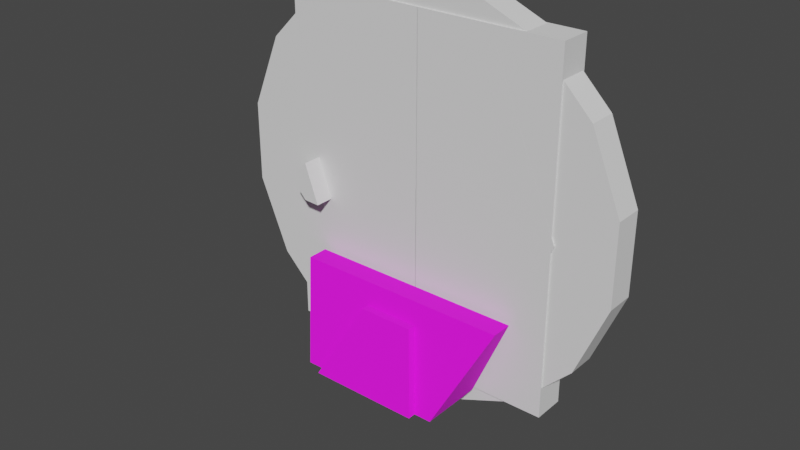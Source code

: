 # Source: doorseal.blend  (saved by Blender 2.92.15; exported with 4.5.12 LTS)
import bpy
from mathutils import Matrix  # noqa: F401  (used for matrix-valued properties, if any)

bpy.ops.wm.read_factory_settings(use_empty=True)
scene = bpy.context.scene
scene.name = 'Scene'

# ---- collections
col_collection = bpy.data.collections.new('Collection'); scene.collection.children.link(col_collection)

# ---- images (referenced by path relative to the original .blend; pixels are not part of the script)
import os
ASSET_DIR = os.environ.get("B2B_ASSET_DIR", "")  # directory of the original .blend (textures are referenced by path, not embedded)
HERE = os.path.dirname(os.path.abspath(__file__))  # packed textures are extracted next to this script under _unpacked/

def load_image(name, relpath, width, height, colorspace="sRGB"):
    """Load a texture the original file referenced (path relative to the .blend, or extracted next to this script)."""
    p = next((c for c in (os.path.join(HERE, relpath), os.path.join(ASSET_DIR, relpath)) if relpath and os.path.exists(c)), "")
    if p:
        img = bpy.data.images.load(p, check_existing=True)
        img.name = name
    else:  # same state as the original file: an image datablock whose file is absent (Cycles renders it pink)
        img = bpy.data.images.new(name, width, height)
        img.source = "FILE"
        img.filepath = "//" + (relpath or name)
    img.colorspace_settings.name = colorspace
    return img
img_doorseal_png = load_image('doorseal.png', 'doorseal.png', 1024, 1024, 'sRGB')

# ---- materials (node trees are filled in below, after node groups)
mat_doorseal_png = bpy.data.materials.new('doorseal.png')
mat_doorseal_png.use_transparent_shadow = False

# ---- material node trees
mat_doorseal_png.use_nodes = True; mat_doorseal_png.node_tree.nodes.clear()
_N = mat_doorseal_png.node_tree.nodes; _L = mat_doorseal_png.node_tree.links
n0 = _N.new('ShaderNodeBsdfPrincipled'); n0.name = 'Principled BSDF'; n0.location = (10, 300)
n0.distribution = 'GGX'
n0.subsurface_method = 'BURLEY'
n0.inputs[2].default_value = 1.0
n0.inputs[3].default_value = 1.45
n0.inputs[27].default_value = (0.0, 0.0, 0.0, 1.0)
n0.inputs[28].default_value = 1.0
n1 = _N.new('ShaderNodeOutputMaterial'); n1.name = 'Material Output'; n1.location = (300, 300)
n2 = _N.new('ShaderNodeTexImage'); n2.name = 'Image Texture'; n2.location = (-280, 280)
n2.image = img_doorseal_png
_L.new(n0.outputs[0], n1.inputs[0])
_L.new(n2.outputs[0], n0.inputs[0])
n1.is_active_output = True

# ---- world
world_world = bpy.data.worlds.new('World'); scene.world = world_world
world_world.use_nodes = True; world_world.node_tree.nodes.clear()
_N = world_world.node_tree.nodes; _L = world_world.node_tree.links
n0 = _N.new('ShaderNodeOutputWorld'); n0.name = 'World Output'; n0.location = (300, 300)
n1 = _N.new('ShaderNodeBackground'); n1.name = 'Background'; n1.location = (10, 300)
n1.inputs[0].default_value = (0.05088, 0.05088, 0.05088, 1.0)
_L.new(n1.outputs[0], n0.inputs[0])
n0.is_active_output = True
world_world.color = (0.05088, 0.05088, 0.05088)
world_world.use_sun_shadow = False
world_world.sun_shadow_jitter_overblur = 0.0

# ---- meshes
me_cylinder = bpy.data.meshes.new('Cylinder')
me_cylinder.from_pydata([(0.9511, 0.3375, 4.781), (0.9511, -0.3375, 4.781), (2.708, 0.3375, 4.053), (2.708, -0.3375, 4.053), (4.053, 0.3375, 2.708), (4.053, -0.3375, 2.708), (4.781, 0.3375, 0.9511), (4.781, -0.3375, 0.9511), (4.781, 0.3375, -0.9511), (4.781, -0.3375, -0.9511), (4.053, 0.3375, -2.708), (4.053, -0.3375, -2.708), (2.708, 0.3375, -4.053), (2.708, -0.3375, -4.053), (0.9511, 0.3375, -4.781), (0.9511, -0.3375, -4.781), (-0.9511, 0.3375, -4.781), (-0.9511, -0.3375, -4.781), (-2.708, 0.3375, -4.053), (-2.708, -0.3375, -4.053), (-4.053, 0.3375, -2.708), (-4.053, -0.3375, -2.708), (-4.781, 0.3375, -0.9511), (-4.781, -0.3375, -0.9511), (-4.781, 0.3375, 0.9511), (-4.781, -0.3375, 0.9511), (-4.053, 0.3375, 2.708), (-4.053, -0.3375, 2.708), (-2.708, 0.3375, 4.053), (-2.708, -0.3375, 4.053), (-0.9511, 0.3375, 4.781), (-0.9511, -0.3375, 4.781)], [], [(0, 1, 3, 2), (2, 3, 5, 4), (4, 5, 7, 6), (6, 7, 9, 8), (8, 9, 11, 10), (10, 11, 13, 12), (12, 13, 15, 14), (14, 15, 17, 16), (16, 17, 19, 18), (18, 19, 21, 20), (20, 21, 23, 22), (22, 23, 25, 24), (24, 25, 27, 26), (26, 27, 29, 28), (3, 1, 31, 29, 27, 25, 23, 21, 19, 17, 15, 13, 11, 9, 7, 5), (28, 29, 31, 30), (30, 31, 1, 0), (0, 2, 4, 6, 8, 10, 12, 14, 16, 18, 20, 22, 24, 26, 28, 30)])
_uv = me_cylinder.uv_layers.new(name='UVMap')
_uv.uv.foreach_set('vector', [0.9278, 0.125, 0.9721, 0.125, 0.9721, 0.25, 0.9278, 0.25, 0.9278, 0.25, 0.9721, 0.25, 0.9721, 0.375, 0.9278, 0.375, 0.9278, 0.375, 0.9721, 0.375, 0.9721, 0.5, 0.9278, 0.5, 0.9278, 0.5, 0.9721, 0.5, 0.9721, 0.625, 0.9278, 0.625, 0.9278, 0.625, 0.9721, 0.625, 0.9721, 0.75, 0.9278, 0.75, 0.9278, 0.75, 0.9721, 0.75, 0.9721, 0.875, 0.9278, 0.875, 0.9278, 0.875, 0.9721, 0.875, 0.9721, 1.0, 0.9278, 1.0, 0.976, 1.0, 0.9317, 1.0, 0.9317, 0.875, 0.976, 0.875, 0.976, 0.875, 0.9317, 0.875, 0.9317, 0.75, 0.976, 0.75, 0.976, 0.75, 0.9317, 0.75, 0.9317, 0.625, 0.976, 0.625, 0.976, 0.625, 0.9317, 0.625, 0.9317, 0.5, 0.976, 0.5, 0.976, 0.5, 0.9317, 0.5, 0.9317, 0.375, 0.976, 0.375, 0.976, 0.375, 0.9317, 0.375, 0.9317, 0.25, 0.976, 0.25, 0.976, 0.25, 0.9317, 0.25, 0.9317, 0.125, 0.976, 0.125, 0.2131, 0.9149, 0.3752, 0.9821, 0.5506, 0.9821, 0.7127, 0.9149, 0.8368, 0.7908, 0.9039, 0.6287, 0.9039, 0.4533, 0.8368, 0.2912, 0.7127, 0.1671, 0.5506, 0.09997, 0.3752, 0.09997, 0.2131, 0.1671, 0.08899, 0.2912, 0.02185, 0.4533, 0.02185, 0.6287, 0.08899, 0.7908, 0.976, 0.125, 0.9317, 0.125, 0.9317, 2.106e-05, 0.976, 2.106e-05, 0.9278, 2.106e-05, 0.9721, 2.106e-05, 0.9721, 0.125, 0.9278, 0.125, 0.3752, 0.9821, 0.2131, 0.9149, 0.08899, 0.7908, 0.02185, 0.6287, 0.02185, 0.4533, 0.08899, 0.2912, 0.2131, 0.1671, 0.3752, 0.09997, 0.5506, 0.09997, 0.7127, 0.1671, 0.8368, 0.2912, 0.9039, 0.4533, 0.9039, 0.6287, 0.8368, 0.7908, 0.7127, 0.9149, 0.5506, 0.9821])
me_cylinder.use_remesh_fix_poles = True
me_cylinder.use_remesh_preserve_attributes = False
me_cylinder.use_mirror_vertex_groups = False
me_cylinder.update()
me_cylinder_001 = bpy.data.meshes.new('Cylinder.001')
me_cylinder_001.from_pydata([(0.0, 0.5, -0.5), (0.0, 0.5, 0.5), (0.433, 0.25, -0.5), (0.433, 0.25, 0.5), (0.433, -0.25, -0.5), (0.433, -0.25, 0.5), (-4.371e-08, -0.5, -0.5), (-4.371e-08, -0.5, 0.5), (-0.433, -0.25, -0.5), (-0.433, -0.25, 0.5), (-0.433, 0.25, -0.5), (-0.433, 0.25, 0.5)], [], [(0, 1, 3, 2), (2, 3, 5, 4), (4, 5, 7, 6), (6, 7, 9, 8), (3, 1, 11, 9, 7, 5), (8, 9, 11, 10), (10, 11, 1, 0), (0, 2, 4, 6, 8, 10)])
_uv = me_cylinder_001.uv_layers.new(name='UVMap')
_uv.uv.foreach_set('vector', [1.0, 0.5, 1.0, 1.0, 0.8333, 1.0, 0.8333, 0.5, 0.8333, 0.5, 0.8333, 1.0, 0.6667, 1.0, 0.6667, 0.5, 0.6667, 0.5, 0.6667, 1.0, 0.5, 1.0, 0.5, 0.5, 0.5, 0.5, 0.5, 1.0, 0.3333, 1.0, 0.3333, 0.5, 0.4578, 0.37, 0.25, 0.49, 0.04215, 0.37, 0.04215, 0.13, 0.25, 0.01, 0.4578, 0.13, 0.3333, 0.5, 0.3333, 1.0, 0.1667, 1.0, 0.1667, 0.5, 0.1667, 0.5, 0.1667, 1.0, -8.941e-08, 1.0, -8.941e-08, 0.5, 0.75, 0.49, 0.9578, 0.37, 0.9578, 0.13, 0.75, 0.01, 0.5422, 0.13, 0.5422, 0.37])
me_cylinder_001.use_remesh_fix_poles = True
me_cylinder_001.use_remesh_preserve_attributes = False
me_cylinder_001.use_mirror_vertex_groups = False
me_cylinder_001.update()
me_cylinder_002 = bpy.data.meshes.new('Cylinder.002')
me_cylinder_002.from_pydata([(0.0, 0.5, -0.5), (0.0, 0.5, 0.5), (0.3536, 0.3536, -0.5), (0.3536, 0.3536, 0.5), (0.5, -2.186e-08, -0.5), (0.5, -2.186e-08, 0.5), (0.3536, -0.3536, -0.5), (0.3536, -0.3536, 0.5), (-4.371e-08, -0.5, -0.5), (-4.371e-08, -0.5, 0.5)], [], [(0, 1, 3, 2), (2, 3, 5, 4), (4, 5, 7, 6), (6, 7, 9, 8), (0, 2, 4, 6, 8), (3, 1, 9, 7, 5), (0, 8, 9, 1)])
_uv = me_cylinder_002.uv_layers.new(name='UVMap')
_uv.uv.foreach_set('vector', [0.8181, 0.09969, 0.7363, 0.09969, 0.7363, 0.1011, 0.8181, 0.1011, 0.8181, 0.1011, 0.7363, 0.1011, 0.7363, 0.1241, 0.8181, 0.1241, 0.8181, 0.1241, 0.7363, 0.1241, 0.7363, 0.1554, 0.8181, 0.1554, 0.8181, 0.1554, 0.7363, 0.1554, 0.7363, 0.1765, 0.8181, 0.1765, 0.1056, 0.1973, 0.05685, 0.1994, 0.02386, 0.2354, 0.02599, 0.2842, 0.06199, 0.3172, 0.05685, 0.1994, 0.1056, 0.1973, 0.06199, 0.3172, 0.02599, 0.2842, 0.02386, 0.2354, 0.8181, 0.09969, 0.8181, 0.1765, 0.7363, 0.1765, 0.7363, 0.09969])
me_cylinder_002.use_remesh_fix_poles = True
me_cylinder_002.use_remesh_preserve_attributes = False
me_cylinder_002.use_mirror_vertex_groups = False
me_cylinder_002.update()
me_cube = bpy.data.meshes.new('Cube')
me_cube.from_pydata([(-0.5, -0.5, -0.5), (-0.5, -0.5, 0.5), (-0.5, 0.5, -0.5), (-0.5, 0.5, 0.5), (0.5, -0.5, -0.5), (0.5, -0.5, 0.5), (0.5, 0.5, -0.5), (0.5, 0.5, 0.5)], [], [(0, 1, 3, 2), (2, 3, 7, 6), (6, 7, 5, 4), (4, 5, 1, 0), (2, 6, 4, 0), (7, 3, 1, 5)])
_uv = me_cube.uv_layers.new(name='UVMap')
_uv.uv.foreach_set('vector', [0.375, 0.0, 0.625, 0.0, 0.625, 0.25, 0.375, 0.25, 0.375, 0.25, 0.625, 0.25, 0.625, 0.5, 0.375, 0.5, 0.375, 0.5, 0.625, 0.5, 0.625, 0.75, 0.375, 0.75, 0.375, 0.75, 0.625, 0.75, 0.625, 1.0, 0.375, 1.0, 0.125, 0.5, 0.375, 0.5, 0.375, 0.75, 0.125, 0.75, 0.625, 0.5, 0.875, 0.5, 0.875, 0.75, 0.625, 0.75])
me_cube.use_remesh_fix_poles = True
me_cube.use_remesh_preserve_attributes = False
me_cube.use_mirror_vertex_groups = False
me_cube.update()
me_cylinder_003 = bpy.data.meshes.new('Cylinder.003')
me_cylinder_003.from_pydata([(0.0, 0.5, -0.5), (4.588e-23, 0.5, 0.06667), (0.3536, 0.3536, 0.06667), (0.3536, -0.3536, 0.06667), (-4.371e-08, -0.5, -0.5), (0.3536, -0.3536, -0.1774), (0.16, 0.4337, -0.5), (0.16, -0.4337, -0.5), (0.3536, 0.3536, -0.1774), (0.5, -2.186e-08, 0.06667), (-0.1914, -1.721, 2.067), (1.809, -2.587, 0.7333), (-0.1914, 1.743, 2.067), (-0.1914, -1.721, 0.06667), (-0.1914, 1.743, 0.06667), (1.809, -2.587, 0.06667), (1.809, 2.609, 0.06667), (1.809, 2.609, 0.7333), (2.384e-07, -0.5, 0.06667), (-0.1914, -1.311, 2.067), (-0.1914, 1.311, 2.067), (1.372, -0.6575, 1.024), (1.372, 0.6575, 1.024), (-0.1914, -1.311, 2.321), (-0.1914, 1.311, 2.321), (1.372, -0.6575, 1.279), (1.372, 0.6575, 1.279)], [], [(0, 1, 2, 8, 6), (9, 5, 7, 6, 8), (0, 6, 7, 4), (0, 4, 18, 1), (5, 9, 3), (7, 5, 3, 18, 4), (9, 8, 2), (11, 10, 13, 15), (10, 11, 17, 12, 20, 22, 21, 19), (12, 14, 13, 10, 19, 20), (14, 16, 15, 9, 2, 1, 18, 13), (16, 17, 11, 15), (16, 14, 12, 17), (13, 18, 3, 9, 15), (22, 20, 24, 26), (23, 25, 26, 24), (19, 21, 25, 23), (21, 22, 26, 25), (20, 19, 23, 24)])
_uv = me_cylinder_003.uv_layers.new(name='UVMap')
_uv.uv.foreach_set('vector', [0.3403, 0.7369, 0.3403, 0.8216, 0.3932, 0.8216, 0.3932, 0.7851, 0.3642, 0.7369, 0.3403, 0.8216, 0.2875, 0.7851, 0.2755, 0.7369, 0.4051, 0.7369, 0.3932, 0.7851, 0.4147, 0.7842, 0.4048, 0.7603, 0.2752, 0.7603, 0.2653, 0.7842, 0.415, 0.7369, 0.2656, 0.7369, 0.2656, 0.8216, 0.415, 0.8216, 0.2875, 0.7851, 0.3403, 0.8216, 0.2875, 0.8216, 0.3642, 0.7369, 0.3932, 0.7851, 0.3932, 0.8216, 0.3403, 0.8216, 0.3403, 0.7369, 0.3403, 0.8216, 0.3932, 0.7851, 0.3932, 0.8216, 0.5066, 0.8208, 0.3526, 0.5898, 0.5836, 0.5898, 0.5836, 0.8208, 0.6525, 0.5866, 0.7525, 0.8175, 0.1525, 0.8175, 0.2525, 0.5866, 0.3024, 0.5866, 0.3779, 0.7671, 0.5297, 0.7671, 0.6052, 0.5866, 0.6687, 0.8015, 0.6687, 0.6091, 0.3354, 0.6091, 0.3354, 0.8015, 0.3748, 0.8015, 0.6272, 0.8015, 0.2525, 0.5866, 0.1525, 0.8175, 0.7525, 0.8175, 0.4538, 0.6664, 0.413, 0.6495, 0.396, 0.6087, 0.5115, 0.6087, 0.6525, 0.5866, 0.7498, 0.6022, 0.7498, 0.7305, 0.04353, 0.7305, 0.04353, 0.6022, 0.5836, 0.8208, 0.5836, 0.5898, 0.3526, 0.5898, 0.5066, 0.8208, 0.6525, 0.5866, 0.5115, 0.6087, 0.4946, 0.6495, 0.4538, 0.6664, 0.7525, 0.8175, 0.6657, 0.3734, 0.5359, 0.1138, 0.5043, 0.1138, 0.634, 0.3734, 0.6844, 0.07106, 0.5973, 0.2795, 0.422, 0.2795, 0.3348, 0.07106, 0.5359, 0.1138, 0.6657, 0.3734, 0.634, 0.3734, 0.5043, 0.1138, 0.7299, 0.2474, 0.5116, 0.2474, 0.5116, 0.2157, 0.7299, 0.2157, 0.403, 0.1176, 0.8384, 0.1176, 0.8384, 0.08593, 0.403, 0.08593])
me_cylinder_003.materials.append(mat_doorseal_png)
me_cylinder_003.use_remesh_fix_poles = True
me_cylinder_003.use_remesh_preserve_attributes = False
me_cylinder_003.use_mirror_vertex_groups = False
me_cylinder_003.update()
me_cylinder_004 = bpy.data.meshes.new('Cylinder.004')
me_cylinder_004.from_pydata([(0.0, 0.5, 0.5), (0.433, 0.25, 0.5), (0.433, -0.25, 0.5), (-4.371e-08, -0.5, 0.5), (-0.433, -0.25, 0.5), (-0.433, 0.25, 0.5)], [(1, 0), (2, 1), (3, 2), (4, 3), (5, 4), (0, 5)], [])
_uv = me_cylinder_004.uv_layers.new(name='UVMap')
_uv.uv.foreach_set('vector', [])
me_cylinder_004.use_remesh_fix_poles = True
me_cylinder_004.use_remesh_preserve_attributes = False
me_cylinder_004.use_mirror_vertex_groups = False
me_cylinder_004.update()

# ---- objects
ob_zdoor = bpy.data.objects.new('zdoor', me_cylinder)
ob_zdoor_outline = bpy.data.objects.new('zdoor outline', me_cylinder_001)
ob_zhandle = bpy.data.objects.new('zhandle', me_cylinder_002)
ob_zdoor_bb = bpy.data.objects.new('zdoor bb', me_cube)
ob_zhandle_005 = bpy.data.objects.new('zhandle.005', me_cylinder_002)
ob_seal = bpy.data.objects.new('seal', me_cylinder_003)
ob_zoutline = bpy.data.objects.new('zoutline', me_cylinder_004)

# ---- transforms, parenting, visibility, modifiers, constraints
ob_zdoor.location = (0.0, 0.0, 0.0)
ob_zdoor.hide_select = True
ob_zdoor.display_type = 'WIRE'
ob_zdoor.lineart.crease_threshold = 0.0
_m = ob_zdoor.modifiers.new('Boolean', 'BOOLEAN')
_m.object = ob_zhandle
_m = ob_zdoor.modifiers.new('Boolean.001', 'BOOLEAN')
_m = ob_zdoor.modifiers.new('Boolean.002', 'BOOLEAN')
_m.object = ob_zhandle_005
_m = ob_zdoor.modifiers.new('Boolean.003', 'BOOLEAN')
ob_zdoor_outline.location = (0.0, 0.0, 0.0)
ob_zdoor_outline.rotation_euler = (1.571, 1.571, 0.0)
ob_zdoor_outline.scale = (9.525, 6.9, 0.75)
ob_zdoor_outline.display_type = 'WIRE'
ob_zdoor_outline.lineart.crease_threshold = 0.0
ob_zhandle.location = (-2.651, -0.45, -0.324)
ob_zhandle.rotation_euler = (1.571, 2.793, -0.0)
ob_zhandle.scale = (1.0, 1.0, 0.75)
ob_zhandle.hide_select = True
ob_zhandle.display_type = 'WIRE'
ob_zhandle.lineart.crease_threshold = 0.0
_c = ob_zhandle.constraints.new('CHILD_OF'); _c.name = 'Child Of'
_c.target = ob_zdoor
_c.set_inverse_pending = False
ob_zdoor_bb.location = (0.0, 0.0, 0.0)
ob_zdoor_bb.scale = (6.75, 0.75, 8.25)
ob_zdoor_bb.hide_select = True
ob_zdoor_bb.display_type = 'WIRE'
ob_zdoor_bb.lineart.crease_threshold = 0.0
ob_zhandle_005.location = (3.331e-16, -0.45, -3.9)
ob_zhandle_005.rotation_euler = (1.571, 4.712, -0.0)
ob_zhandle_005.scale = (1.0, 1.0, 0.75)
ob_zhandle_005.hide_select = True
ob_zhandle_005.display_type = 'WIRE'
ob_zhandle_005.lineart.crease_threshold = 0.0
_c = ob_zhandle_005.constraints.new('CHILD_OF'); _c.name = 'Child Of'
_c.target = ob_zdoor
_c.set_inverse_pending = False
ob_seal.location = (3.331e-16, -0.45, -3.9)
ob_seal.rotation_euler = (1.571, 4.712, -0.0)
ob_seal.scale = (1.0, 1.0, 0.75)
ob_seal.lineart.crease_threshold = 0.0
ob_zoutline.location = (0.0, 0.0, -4.1)
ob_zoutline.rotation_euler = (1.571, 1.571, 0.0)
ob_zoutline.scale = (3.63, 2.63, 0.2859)
ob_zoutline.display_type = 'WIRE'
ob_zoutline.lineart.crease_threshold = 0.0

# ---- collection membership
col_collection.objects.link(ob_zdoor)
col_collection.objects.link(ob_zdoor_outline)
col_collection.objects.link(ob_zhandle)
col_collection.objects.link(ob_zdoor_bb)
col_collection.objects.link(ob_zhandle_005)
col_collection.objects.link(ob_seal)
col_collection.objects.link(ob_zoutline)

# ---- scene / render settings (as saved in the file)
scene.frame_start = 1; scene.frame_end = 135; scene.frame_set(1)
scene.render.engine = 'BLENDER_EEVEE_NEXT'
scene.render.fps = 30
scene.cycles.use_denoising = False
scene.cycles.samples = 128
scene.cycles.sampling_pattern = 'TABULATED_SOBOL'
scene.cycles.use_adaptive_sampling = False
scene.cycles.use_light_tree = False
scene.view_settings.view_transform = 'Filmic'
bpy.context.view_layer.update()

# ---- added for rendering (the .blend has no active camera and no usable light): camera, sun
cam_auto = bpy.data.cameras.new('AutoCamera')
cam_auto.lens = 50.0
cam_auto.sensor_width = 36.0
cam_auto.clip_end = 1000.0
ob_auto_camera = bpy.data.objects.new('AutoCamera', cam_auto)
scene.collection.objects.link(ob_auto_camera)
ob_auto_camera.location = (13.3213, -16.8935, 10.2117)
ob_auto_camera.rotation_euler = (1.09748, -7.21219e-08, 0.694738)
scene.camera = ob_auto_camera
light_auto_sun = bpy.data.lights.new('AutoSun', 'SUN')
light_auto_sun.energy = 3.0
light_auto_sun.angle = 0.0523599
ob_auto_sun = bpy.data.objects.new('AutoSun', light_auto_sun)
scene.collection.objects.link(ob_auto_sun)
ob_auto_sun.rotation_euler = (0.872665, 0.174533, 0.523599)
bpy.context.view_layer.update()
